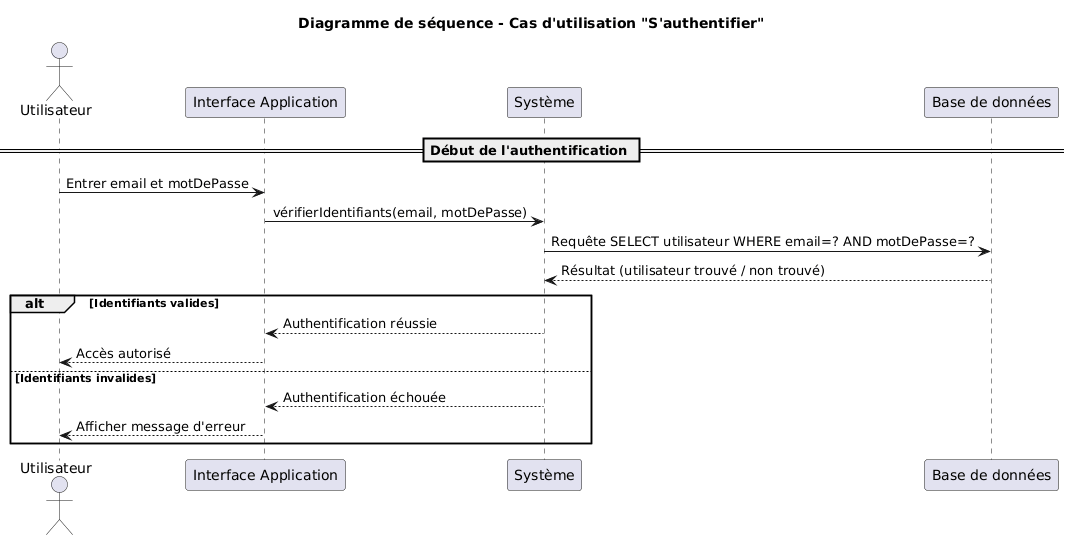

The diagram above was rendered by PlantUML. Its source (embedded in the PNG):
@startuml
title Diagramme de séquence - Cas d'utilisation "S'authentifier"

actor Utilisateur

participant "Interface Application" as UI
participant "Système" as System
participant "Base de données" as DB

== Début de l'authentification ==
Utilisateur -> UI : Entrer email et motDePasse
UI -> System : vérifierIdentifiants(email, motDePasse)
System -> DB : Requête SELECT utilisateur WHERE email=? AND motDePasse=?
DB --> System : Résultat (utilisateur trouvé / non trouvé)

alt Identifiants valides
    System --> UI : Authentification réussie
    UI --> Utilisateur : Accès autorisé
else Identifiants invalides
    System --> UI : Authentification échouée
    UI --> Utilisateur : Afficher message d'erreur
end
@enduml